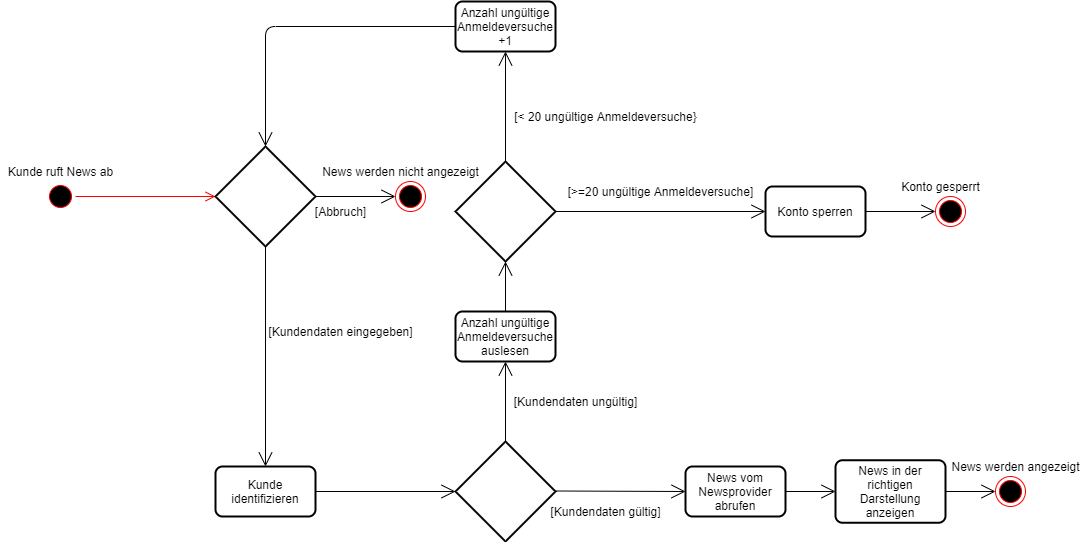

The diagram above was exported from draw.io. Its source (the exported page's mxGraphModel, read from the mxfile embedded in the PNG):
<mxGraphModel dx="1662" dy="822" grid="1" gridSize="10" guides="1" tooltips="1" connect="1" arrows="1" fold="1" page="1" pageScale="1" pageWidth="827" pageHeight="1169" math="0" shadow="0">
  <root>
    <mxCell id="0" />
    <mxCell id="1" parent="0" />
    <mxCell id="fombFal7bYVtZXPZH9tK-1" value="Kunde ruft News ab" style="text;html=1;align=center;verticalAlign=middle;resizable=0;points=[];autosize=1;" vertex="1" parent="1">
      <mxGeometry x="55" y="620" width="120" height="20" as="geometry" />
    </mxCell>
    <mxCell id="fombFal7bYVtZXPZH9tK-2" value="" style="ellipse;html=1;shape=startState;fillColor=#000000;strokeColor=#ff0000;" vertex="1" parent="1">
      <mxGeometry x="100" y="640" width="30" height="30" as="geometry" />
    </mxCell>
    <mxCell id="fombFal7bYVtZXPZH9tK-3" value="" style="edgeStyle=orthogonalEdgeStyle;html=1;verticalAlign=bottom;endArrow=open;endSize=8;strokeColor=#ff0000;" edge="1" source="fombFal7bYVtZXPZH9tK-2" parent="1">
      <mxGeometry relative="1" as="geometry">
        <mxPoint x="270" y="655" as="targetPoint" />
      </mxGeometry>
    </mxCell>
    <mxCell id="fombFal7bYVtZXPZH9tK-4" value="" style="strokeWidth=2;html=1;shape=mxgraph.flowchart.decision;whiteSpace=wrap;" vertex="1" parent="1">
      <mxGeometry x="270" y="605" width="100" height="100" as="geometry" />
    </mxCell>
    <mxCell id="fombFal7bYVtZXPZH9tK-5" value="" style="endArrow=open;endFill=1;endSize=12;html=1;exitX=0.5;exitY=1;exitDx=0;exitDy=0;exitPerimeter=0;entryX=0.5;entryY=0;entryDx=0;entryDy=0;" edge="1" parent="1" source="fombFal7bYVtZXPZH9tK-4" target="fombFal7bYVtZXPZH9tK-6">
      <mxGeometry width="160" relative="1" as="geometry">
        <mxPoint x="320" y="780" as="sourcePoint" />
        <mxPoint x="320" y="810" as="targetPoint" />
      </mxGeometry>
    </mxCell>
    <mxCell id="fombFal7bYVtZXPZH9tK-6" value="Kunde identifizieren" style="rounded=1;whiteSpace=wrap;html=1;absoluteArcSize=1;arcSize=14;strokeWidth=2;" vertex="1" parent="1">
      <mxGeometry x="270" y="925" width="100" height="50" as="geometry" />
    </mxCell>
    <mxCell id="fombFal7bYVtZXPZH9tK-8" value="" style="strokeWidth=2;html=1;shape=mxgraph.flowchart.decision;whiteSpace=wrap;" vertex="1" parent="1">
      <mxGeometry x="510" y="900" width="100" height="100" as="geometry" />
    </mxCell>
    <mxCell id="fombFal7bYVtZXPZH9tK-9" value="" style="endArrow=open;endFill=1;endSize=12;html=1;exitX=1;exitY=0.5;exitDx=0;exitDy=0;entryX=0;entryY=0.5;entryDx=0;entryDy=0;entryPerimeter=0;" edge="1" parent="1" source="fombFal7bYVtZXPZH9tK-6" target="fombFal7bYVtZXPZH9tK-8">
      <mxGeometry width="160" relative="1" as="geometry">
        <mxPoint x="330" y="715" as="sourcePoint" />
        <mxPoint x="330" y="820" as="targetPoint" />
      </mxGeometry>
    </mxCell>
    <mxCell id="fombFal7bYVtZXPZH9tK-11" value="[Kundendaten ungültig]" style="text;html=1;align=center;verticalAlign=middle;resizable=0;points=[];autosize=1;" vertex="1" parent="1">
      <mxGeometry x="560" y="850" width="140" height="20" as="geometry" />
    </mxCell>
    <mxCell id="fombFal7bYVtZXPZH9tK-12" value="" style="endArrow=open;endFill=1;endSize=12;html=1;exitX=1;exitY=0.5;exitDx=0;exitDy=0;" edge="1" parent="1">
      <mxGeometry width="160" relative="1" as="geometry">
        <mxPoint x="610" y="949.5" as="sourcePoint" />
        <mxPoint x="740" y="950" as="targetPoint" />
      </mxGeometry>
    </mxCell>
    <mxCell id="fombFal7bYVtZXPZH9tK-7" value="Anzahl ungültige Anmeldeversuche +1" style="rounded=1;whiteSpace=wrap;html=1;absoluteArcSize=1;arcSize=14;strokeWidth=2;" vertex="1" parent="1">
      <mxGeometry x="510" y="460" width="100" height="50" as="geometry" />
    </mxCell>
    <mxCell id="fombFal7bYVtZXPZH9tK-16" value="" style="strokeWidth=2;html=1;shape=mxgraph.flowchart.decision;whiteSpace=wrap;" vertex="1" parent="1">
      <mxGeometry x="510" y="620" width="100" height="100" as="geometry" />
    </mxCell>
    <mxCell id="fombFal7bYVtZXPZH9tK-17" value="" style="endArrow=open;endFill=1;endSize=12;html=1;exitX=1;exitY=0.5;exitDx=0;exitDy=0;" edge="1" parent="1" source="fombFal7bYVtZXPZH9tK-29" target="fombFal7bYVtZXPZH9tK-20">
      <mxGeometry width="160" relative="1" as="geometry">
        <mxPoint x="610" y="670" as="sourcePoint" />
        <mxPoint x="800" y="670" as="targetPoint" />
      </mxGeometry>
    </mxCell>
    <mxCell id="fombFal7bYVtZXPZH9tK-18" value="[&amp;gt;=20 ungültige Anmeldeversuche]" style="text;html=1;align=center;verticalAlign=middle;resizable=0;points=[];autosize=1;" vertex="1" parent="1">
      <mxGeometry x="615" y="640" width="200" height="20" as="geometry" />
    </mxCell>
    <mxCell id="fombFal7bYVtZXPZH9tK-19" value="" style="endArrow=open;endFill=1;endSize=12;html=1;exitX=0.5;exitY=0;exitDx=0;exitDy=0;entryX=0.5;entryY=1;entryDx=0;entryDy=0;entryPerimeter=0;exitPerimeter=0;" edge="1" parent="1" source="fombFal7bYVtZXPZH9tK-25" target="fombFal7bYVtZXPZH9tK-16">
      <mxGeometry width="160" relative="1" as="geometry">
        <mxPoint x="630" y="854.5" as="sourcePoint" />
        <mxPoint x="720" y="854.5" as="targetPoint" />
      </mxGeometry>
    </mxCell>
    <mxCell id="fombFal7bYVtZXPZH9tK-20" value="" style="ellipse;html=1;shape=endState;fillColor=#000000;strokeColor=#ff0000;" vertex="1" parent="1">
      <mxGeometry x="990" y="655" width="30" height="30" as="geometry" />
    </mxCell>
    <mxCell id="fombFal7bYVtZXPZH9tK-21" value="Konto gesperrt&lt;br&gt;" style="text;html=1;align=center;verticalAlign=middle;resizable=0;points=[];autosize=1;" vertex="1" parent="1">
      <mxGeometry x="950" y="635" width="90" height="20" as="geometry" />
    </mxCell>
    <mxCell id="fombFal7bYVtZXPZH9tK-22" value="" style="endArrow=open;endFill=1;endSize=12;html=1;exitX=0.5;exitY=0;exitDx=0;exitDy=0;entryX=0.5;entryY=1;entryDx=0;entryDy=0;exitPerimeter=0;" edge="1" parent="1" source="fombFal7bYVtZXPZH9tK-16" target="fombFal7bYVtZXPZH9tK-7">
      <mxGeometry width="160" relative="1" as="geometry">
        <mxPoint x="620" y="844.5" as="sourcePoint" />
        <mxPoint x="710" y="844.5" as="targetPoint" />
      </mxGeometry>
    </mxCell>
    <mxCell id="fombFal7bYVtZXPZH9tK-23" value="[&amp;lt; 20 ungültige Anmeldeversuche}" style="text;html=1;align=center;verticalAlign=middle;resizable=0;points=[];autosize=1;" vertex="1" parent="1">
      <mxGeometry x="560" y="565" width="200" height="20" as="geometry" />
    </mxCell>
    <mxCell id="fombFal7bYVtZXPZH9tK-24" value="" style="endArrow=open;endFill=1;endSize=12;html=1;exitX=0;exitY=0.5;exitDx=0;exitDy=0;entryX=0.5;entryY=0;entryDx=0;entryDy=0;entryPerimeter=0;" edge="1" parent="1" source="fombFal7bYVtZXPZH9tK-7" target="fombFal7bYVtZXPZH9tK-4">
      <mxGeometry width="160" relative="1" as="geometry">
        <mxPoint x="570" y="844.5" as="sourcePoint" />
        <mxPoint x="660" y="844.5" as="targetPoint" />
        <Array as="points">
          <mxPoint x="320" y="485" />
        </Array>
      </mxGeometry>
    </mxCell>
    <mxCell id="fombFal7bYVtZXPZH9tK-25" value="Anzahl ungültige Anmeldeversuche auslesen" style="rounded=1;whiteSpace=wrap;html=1;absoluteArcSize=1;arcSize=14;strokeWidth=2;" vertex="1" parent="1">
      <mxGeometry x="510" y="770" width="100" height="50" as="geometry" />
    </mxCell>
    <mxCell id="fombFal7bYVtZXPZH9tK-26" value="" style="endArrow=open;endFill=1;endSize=12;html=1;exitX=0.5;exitY=0;exitDx=0;exitDy=0;entryX=0.5;entryY=1;entryDx=0;entryDy=0;entryPerimeter=0;exitPerimeter=0;" edge="1" parent="1" source="fombFal7bYVtZXPZH9tK-8" target="fombFal7bYVtZXPZH9tK-25">
      <mxGeometry width="160" relative="1" as="geometry">
        <mxPoint x="560" y="900" as="sourcePoint" />
        <mxPoint x="560" y="720" as="targetPoint" />
      </mxGeometry>
    </mxCell>
    <mxCell id="fombFal7bYVtZXPZH9tK-27" value="[Kundendaten gültig]" style="text;html=1;align=center;verticalAlign=middle;resizable=0;points=[];autosize=1;" vertex="1" parent="1">
      <mxGeometry x="595" y="960" width="130" height="20" as="geometry" />
    </mxCell>
    <mxCell id="fombFal7bYVtZXPZH9tK-28" value="News vom Newsprovider abrufen" style="rounded=1;whiteSpace=wrap;html=1;absoluteArcSize=1;arcSize=14;strokeWidth=2;" vertex="1" parent="1">
      <mxGeometry x="740" y="925" width="100" height="50" as="geometry" />
    </mxCell>
    <mxCell id="fombFal7bYVtZXPZH9tK-29" value="Konto sperren" style="rounded=1;whiteSpace=wrap;html=1;absoluteArcSize=1;arcSize=14;strokeWidth=2;" vertex="1" parent="1">
      <mxGeometry x="820" y="645" width="100" height="50" as="geometry" />
    </mxCell>
    <mxCell id="fombFal7bYVtZXPZH9tK-30" value="" style="endArrow=open;endFill=1;endSize=12;html=1;exitX=1;exitY=0.5;exitDx=0;exitDy=0;" edge="1" parent="1" target="fombFal7bYVtZXPZH9tK-29">
      <mxGeometry width="160" relative="1" as="geometry">
        <mxPoint x="610" y="670" as="sourcePoint" />
        <mxPoint x="990" y="670" as="targetPoint" />
      </mxGeometry>
    </mxCell>
    <mxCell id="fombFal7bYVtZXPZH9tK-31" value="News in der richtigen Darstellung anzeigen" style="rounded=1;whiteSpace=wrap;html=1;absoluteArcSize=1;arcSize=14;strokeWidth=2;" vertex="1" parent="1">
      <mxGeometry x="890" y="918.75" width="110" height="62.5" as="geometry" />
    </mxCell>
    <mxCell id="fombFal7bYVtZXPZH9tK-32" value="" style="endArrow=open;endFill=1;endSize=12;html=1;exitX=1;exitY=0.5;exitDx=0;exitDy=0;entryX=0;entryY=0.5;entryDx=0;entryDy=0;" edge="1" parent="1" source="fombFal7bYVtZXPZH9tK-28" target="fombFal7bYVtZXPZH9tK-31">
      <mxGeometry width="160" relative="1" as="geometry">
        <mxPoint x="620" y="959.5" as="sourcePoint" />
        <mxPoint x="750" y="960" as="targetPoint" />
      </mxGeometry>
    </mxCell>
    <mxCell id="fombFal7bYVtZXPZH9tK-33" value="" style="ellipse;html=1;shape=endState;fillColor=#000000;strokeColor=#ff0000;" vertex="1" parent="1">
      <mxGeometry x="1050" y="935" width="30" height="30" as="geometry" />
    </mxCell>
    <mxCell id="fombFal7bYVtZXPZH9tK-34" value="" style="endArrow=open;endFill=1;endSize=12;html=1;exitX=1;exitY=0.5;exitDx=0;exitDy=0;entryX=0;entryY=0.5;entryDx=0;entryDy=0;" edge="1" parent="1" source="fombFal7bYVtZXPZH9tK-31" target="fombFal7bYVtZXPZH9tK-33">
      <mxGeometry width="160" relative="1" as="geometry">
        <mxPoint x="850" y="960" as="sourcePoint" />
        <mxPoint x="900" y="960" as="targetPoint" />
      </mxGeometry>
    </mxCell>
    <mxCell id="fombFal7bYVtZXPZH9tK-35" value="News werden angezeigt" style="text;html=1;align=center;verticalAlign=middle;resizable=0;points=[];autosize=1;" vertex="1" parent="1">
      <mxGeometry x="1000" y="915" width="140" height="20" as="geometry" />
    </mxCell>
    <mxCell id="fombFal7bYVtZXPZH9tK-36" value="" style="ellipse;html=1;shape=endState;fillColor=#000000;strokeColor=#ff0000;" vertex="1" parent="1">
      <mxGeometry x="450" y="640" width="30" height="30" as="geometry" />
    </mxCell>
    <mxCell id="fombFal7bYVtZXPZH9tK-37" value="" style="endArrow=open;endFill=1;endSize=12;html=1;exitX=1;exitY=0.5;exitDx=0;exitDy=0;entryX=0;entryY=0.5;entryDx=0;entryDy=0;exitPerimeter=0;" edge="1" parent="1" source="fombFal7bYVtZXPZH9tK-4" target="fombFal7bYVtZXPZH9tK-36">
      <mxGeometry width="160" relative="1" as="geometry">
        <mxPoint x="550" y="910" as="sourcePoint" />
        <mxPoint x="550" y="830" as="targetPoint" />
      </mxGeometry>
    </mxCell>
    <mxCell id="fombFal7bYVtZXPZH9tK-38" value="[Kundendaten eingegeben]" style="text;html=1;align=center;verticalAlign=middle;resizable=0;points=[];autosize=1;" vertex="1" parent="1">
      <mxGeometry x="315" y="780" width="160" height="20" as="geometry" />
    </mxCell>
    <mxCell id="fombFal7bYVtZXPZH9tK-39" value="[Abbruch]" style="text;html=1;align=center;verticalAlign=middle;resizable=0;points=[];autosize=1;" vertex="1" parent="1">
      <mxGeometry x="360" y="660" width="70" height="20" as="geometry" />
    </mxCell>
    <mxCell id="fombFal7bYVtZXPZH9tK-40" value="News werden nicht angezeigt" style="text;html=1;align=center;verticalAlign=middle;resizable=0;points=[];autosize=1;" vertex="1" parent="1">
      <mxGeometry x="370" y="620" width="170" height="20" as="geometry" />
    </mxCell>
  </root>
</mxGraphModel>